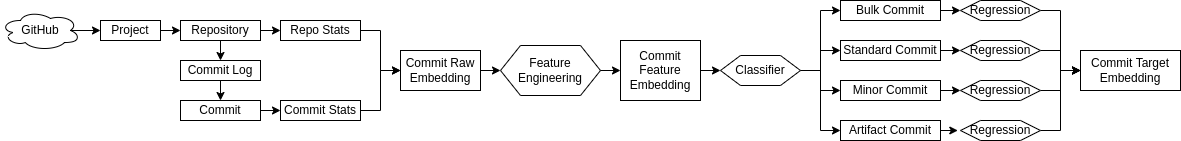

The diagram above was exported from draw.io. Its source (the exported page's mxGraphModel, read from the mxfile embedded in the PNG):
<mxGraphModel dx="1222" dy="1135" grid="1" gridSize="10" guides="1" tooltips="1" connect="1" arrows="1" fold="1" page="1" pageScale="1" pageWidth="850" pageHeight="1100" math="0" shadow="0">
  <root>
    <mxCell id="0" />
    <mxCell id="1" parent="0" />
    <mxCell id="jJdPduzQxarQ1oNrmH4--3" style="edgeStyle=orthogonalEdgeStyle;rounded=0;orthogonalLoop=1;jettySize=auto;html=1;exitX=0.875;exitY=0.5;exitDx=0;exitDy=0;exitPerimeter=0;entryX=0;entryY=0.5;entryDx=0;entryDy=0;" parent="1" source="jJdPduzQxarQ1oNrmH4--1" target="jJdPduzQxarQ1oNrmH4--2" edge="1">
      <mxGeometry relative="1" as="geometry" />
    </mxCell>
    <mxCell id="jJdPduzQxarQ1oNrmH4--1" value="GitHub" style="ellipse;shape=cloud;whiteSpace=wrap;html=1;" parent="1" vertex="1">
      <mxGeometry x="40" y="80" width="80" height="40" as="geometry" />
    </mxCell>
    <mxCell id="jJdPduzQxarQ1oNrmH4--5" style="edgeStyle=orthogonalEdgeStyle;rounded=0;orthogonalLoop=1;jettySize=auto;html=1;exitX=1;exitY=0.5;exitDx=0;exitDy=0;entryX=0;entryY=0.5;entryDx=0;entryDy=0;" parent="1" source="jJdPduzQxarQ1oNrmH4--2" target="jJdPduzQxarQ1oNrmH4--4" edge="1">
      <mxGeometry relative="1" as="geometry" />
    </mxCell>
    <mxCell id="jJdPduzQxarQ1oNrmH4--2" value="Project" style="rounded=0;whiteSpace=wrap;html=1;" parent="1" vertex="1">
      <mxGeometry x="140" y="90" width="60" height="20" as="geometry" />
    </mxCell>
    <mxCell id="jJdPduzQxarQ1oNrmH4--9" style="edgeStyle=orthogonalEdgeStyle;rounded=0;orthogonalLoop=1;jettySize=auto;html=1;exitX=0.5;exitY=1;exitDx=0;exitDy=0;entryX=0.5;entryY=0;entryDx=0;entryDy=0;" parent="1" source="jJdPduzQxarQ1oNrmH4--4" target="jJdPduzQxarQ1oNrmH4--6" edge="1">
      <mxGeometry relative="1" as="geometry" />
    </mxCell>
    <mxCell id="jJdPduzQxarQ1oNrmH4--14" style="edgeStyle=orthogonalEdgeStyle;rounded=0;orthogonalLoop=1;jettySize=auto;html=1;exitX=1;exitY=0.5;exitDx=0;exitDy=0;entryX=0;entryY=0.5;entryDx=0;entryDy=0;" parent="1" source="jJdPduzQxarQ1oNrmH4--4" target="jJdPduzQxarQ1oNrmH4--12" edge="1">
      <mxGeometry relative="1" as="geometry" />
    </mxCell>
    <mxCell id="jJdPduzQxarQ1oNrmH4--4" value="Repository" style="rounded=0;whiteSpace=wrap;html=1;" parent="1" vertex="1">
      <mxGeometry x="220" y="90" width="80" height="20" as="geometry" />
    </mxCell>
    <mxCell id="jJdPduzQxarQ1oNrmH4--10" style="edgeStyle=orthogonalEdgeStyle;rounded=0;orthogonalLoop=1;jettySize=auto;html=1;exitX=0.5;exitY=1;exitDx=0;exitDy=0;entryX=0.5;entryY=0;entryDx=0;entryDy=0;" parent="1" source="jJdPduzQxarQ1oNrmH4--6" target="jJdPduzQxarQ1oNrmH4--7" edge="1">
      <mxGeometry relative="1" as="geometry" />
    </mxCell>
    <mxCell id="jJdPduzQxarQ1oNrmH4--6" value="Commit Log" style="rounded=0;whiteSpace=wrap;html=1;" parent="1" vertex="1">
      <mxGeometry x="220" y="130" width="80" height="20" as="geometry" />
    </mxCell>
    <mxCell id="jJdPduzQxarQ1oNrmH4--15" style="edgeStyle=orthogonalEdgeStyle;rounded=0;orthogonalLoop=1;jettySize=auto;html=1;exitX=1;exitY=0.5;exitDx=0;exitDy=0;entryX=0;entryY=0.5;entryDx=0;entryDy=0;" parent="1" source="jJdPduzQxarQ1oNrmH4--7" target="jJdPduzQxarQ1oNrmH4--11" edge="1">
      <mxGeometry relative="1" as="geometry" />
    </mxCell>
    <mxCell id="jJdPduzQxarQ1oNrmH4--7" value="Commit" style="rounded=0;whiteSpace=wrap;html=1;" parent="1" vertex="1">
      <mxGeometry x="220" y="170" width="80" height="20" as="geometry" />
    </mxCell>
    <mxCell id="jJdPduzQxarQ1oNrmH4--17" style="edgeStyle=orthogonalEdgeStyle;rounded=0;orthogonalLoop=1;jettySize=auto;html=1;exitX=1;exitY=0.5;exitDx=0;exitDy=0;entryX=0;entryY=0.5;entryDx=0;entryDy=0;" parent="1" source="jJdPduzQxarQ1oNrmH4--11" target="jJdPduzQxarQ1oNrmH4--13" edge="1">
      <mxGeometry relative="1" as="geometry" />
    </mxCell>
    <mxCell id="jJdPduzQxarQ1oNrmH4--11" value="Commit Stats" style="rounded=0;whiteSpace=wrap;html=1;" parent="1" vertex="1">
      <mxGeometry x="320" y="170" width="80" height="20" as="geometry" />
    </mxCell>
    <mxCell id="jJdPduzQxarQ1oNrmH4--16" style="edgeStyle=orthogonalEdgeStyle;rounded=0;orthogonalLoop=1;jettySize=auto;html=1;exitX=1;exitY=0.5;exitDx=0;exitDy=0;entryX=0;entryY=0.5;entryDx=0;entryDy=0;" parent="1" source="jJdPduzQxarQ1oNrmH4--12" target="jJdPduzQxarQ1oNrmH4--13" edge="1">
      <mxGeometry relative="1" as="geometry" />
    </mxCell>
    <mxCell id="jJdPduzQxarQ1oNrmH4--12" value="Repo Stats" style="rounded=0;whiteSpace=wrap;html=1;" parent="1" vertex="1">
      <mxGeometry x="320" y="90" width="80" height="20" as="geometry" />
    </mxCell>
    <mxCell id="jJdPduzQxarQ1oNrmH4--19" style="edgeStyle=orthogonalEdgeStyle;rounded=0;orthogonalLoop=1;jettySize=auto;html=1;exitX=1;exitY=0.5;exitDx=0;exitDy=0;entryX=0;entryY=0.5;entryDx=0;entryDy=0;" parent="1" source="jJdPduzQxarQ1oNrmH4--13" target="jJdPduzQxarQ1oNrmH4--47" edge="1">
      <mxGeometry relative="1" as="geometry">
        <mxPoint x="540" y="140" as="targetPoint" />
      </mxGeometry>
    </mxCell>
    <mxCell id="jJdPduzQxarQ1oNrmH4--13" value="Commit Raw Embedding" style="rounded=0;whiteSpace=wrap;html=1;" parent="1" vertex="1">
      <mxGeometry x="440" y="120" width="80" height="40" as="geometry" />
    </mxCell>
    <mxCell id="jJdPduzQxarQ1oNrmH4--30" style="edgeStyle=orthogonalEdgeStyle;rounded=0;orthogonalLoop=1;jettySize=auto;html=1;exitX=1;exitY=0.5;exitDx=0;exitDy=0;entryX=0;entryY=0.5;entryDx=0;entryDy=0;" parent="1" source="jJdPduzQxarQ1oNrmH4--18" target="jJdPduzQxarQ1oNrmH4--20" edge="1">
      <mxGeometry relative="1" as="geometry" />
    </mxCell>
    <mxCell id="jJdPduzQxarQ1oNrmH4--18" value="Commit Feature Embedding" style="rounded=0;whiteSpace=wrap;html=1;" parent="1" vertex="1">
      <mxGeometry x="660" y="110" width="80" height="60" as="geometry" />
    </mxCell>
    <mxCell id="jJdPduzQxarQ1oNrmH4--26" style="edgeStyle=orthogonalEdgeStyle;rounded=0;orthogonalLoop=1;jettySize=auto;html=1;exitX=1;exitY=0.5;exitDx=0;exitDy=0;entryX=0;entryY=0.5;entryDx=0;entryDy=0;" parent="1" source="jJdPduzQxarQ1oNrmH4--20" target="jJdPduzQxarQ1oNrmH4--24" edge="1">
      <mxGeometry relative="1" as="geometry" />
    </mxCell>
    <mxCell id="jJdPduzQxarQ1oNrmH4--27" style="edgeStyle=orthogonalEdgeStyle;rounded=0;orthogonalLoop=1;jettySize=auto;html=1;exitX=1;exitY=0.5;exitDx=0;exitDy=0;entryX=0;entryY=0.5;entryDx=0;entryDy=0;" parent="1" source="jJdPduzQxarQ1oNrmH4--20" target="jJdPduzQxarQ1oNrmH4--22" edge="1">
      <mxGeometry relative="1" as="geometry" />
    </mxCell>
    <mxCell id="jJdPduzQxarQ1oNrmH4--28" style="edgeStyle=orthogonalEdgeStyle;rounded=0;orthogonalLoop=1;jettySize=auto;html=1;exitX=1;exitY=0.5;exitDx=0;exitDy=0;entryX=0;entryY=0.5;entryDx=0;entryDy=0;" parent="1" source="jJdPduzQxarQ1oNrmH4--20" target="jJdPduzQxarQ1oNrmH4--21" edge="1">
      <mxGeometry relative="1" as="geometry" />
    </mxCell>
    <mxCell id="jJdPduzQxarQ1oNrmH4--29" style="edgeStyle=orthogonalEdgeStyle;rounded=0;orthogonalLoop=1;jettySize=auto;html=1;exitX=1;exitY=0.5;exitDx=0;exitDy=0;entryX=0;entryY=0.5;entryDx=0;entryDy=0;" parent="1" source="jJdPduzQxarQ1oNrmH4--20" target="jJdPduzQxarQ1oNrmH4--25" edge="1">
      <mxGeometry relative="1" as="geometry" />
    </mxCell>
    <mxCell id="jJdPduzQxarQ1oNrmH4--20" value="Classifier" style="shape=hexagon;perimeter=hexagonPerimeter2;whiteSpace=wrap;html=1;fixedSize=1;" parent="1" vertex="1">
      <mxGeometry x="760" y="125" width="80" height="30" as="geometry" />
    </mxCell>
    <mxCell id="jJdPduzQxarQ1oNrmH4--39" style="edgeStyle=orthogonalEdgeStyle;rounded=0;orthogonalLoop=1;jettySize=auto;html=1;exitX=1;exitY=0.5;exitDx=0;exitDy=0;entryX=0;entryY=0.5;entryDx=0;entryDy=0;" parent="1" source="jJdPduzQxarQ1oNrmH4--21" target="jJdPduzQxarQ1oNrmH4--32" edge="1">
      <mxGeometry relative="1" as="geometry" />
    </mxCell>
    <mxCell id="jJdPduzQxarQ1oNrmH4--21" value="Bulk Commit" style="rounded=0;whiteSpace=wrap;html=1;" parent="1" vertex="1">
      <mxGeometry x="880" y="70" width="100" height="20" as="geometry" />
    </mxCell>
    <mxCell id="jJdPduzQxarQ1oNrmH4--40" style="edgeStyle=orthogonalEdgeStyle;rounded=0;orthogonalLoop=1;jettySize=auto;html=1;exitX=1;exitY=0.5;exitDx=0;exitDy=0;entryX=0;entryY=0.5;entryDx=0;entryDy=0;" parent="1" source="jJdPduzQxarQ1oNrmH4--22" target="jJdPduzQxarQ1oNrmH4--33" edge="1">
      <mxGeometry relative="1" as="geometry" />
    </mxCell>
    <mxCell id="jJdPduzQxarQ1oNrmH4--22" value="Standard Commit" style="rounded=0;whiteSpace=wrap;html=1;" parent="1" vertex="1">
      <mxGeometry x="880" y="110" width="100" height="20" as="geometry" />
    </mxCell>
    <mxCell id="jJdPduzQxarQ1oNrmH4--41" style="edgeStyle=orthogonalEdgeStyle;rounded=0;orthogonalLoop=1;jettySize=auto;html=1;exitX=1;exitY=0.5;exitDx=0;exitDy=0;entryX=0;entryY=0.5;entryDx=0;entryDy=0;" parent="1" source="jJdPduzQxarQ1oNrmH4--24" target="jJdPduzQxarQ1oNrmH4--34" edge="1">
      <mxGeometry relative="1" as="geometry" />
    </mxCell>
    <mxCell id="jJdPduzQxarQ1oNrmH4--24" value="Minor Commit" style="rounded=0;whiteSpace=wrap;html=1;" parent="1" vertex="1">
      <mxGeometry x="880" y="150" width="100" height="20" as="geometry" />
    </mxCell>
    <mxCell id="jJdPduzQxarQ1oNrmH4--42" style="edgeStyle=orthogonalEdgeStyle;rounded=0;orthogonalLoop=1;jettySize=auto;html=1;exitX=1;exitY=0.5;exitDx=0;exitDy=0;entryX=-0.034;entryY=0.515;entryDx=0;entryDy=0;entryPerimeter=0;" parent="1" source="jJdPduzQxarQ1oNrmH4--25" target="jJdPduzQxarQ1oNrmH4--35" edge="1">
      <mxGeometry relative="1" as="geometry" />
    </mxCell>
    <mxCell id="jJdPduzQxarQ1oNrmH4--25" value="Artifact Commit" style="rounded=0;whiteSpace=wrap;html=1;" parent="1" vertex="1">
      <mxGeometry x="880" y="190" width="100" height="20" as="geometry" />
    </mxCell>
    <mxCell id="jJdPduzQxarQ1oNrmH4--43" style="edgeStyle=orthogonalEdgeStyle;rounded=0;orthogonalLoop=1;jettySize=auto;html=1;exitX=1;exitY=0.5;exitDx=0;exitDy=0;entryX=0;entryY=0.5;entryDx=0;entryDy=0;" parent="1" source="jJdPduzQxarQ1oNrmH4--32" target="jJdPduzQxarQ1oNrmH4--38" edge="1">
      <mxGeometry relative="1" as="geometry" />
    </mxCell>
    <mxCell id="jJdPduzQxarQ1oNrmH4--32" value="Regression" style="shape=hexagon;perimeter=hexagonPerimeter2;whiteSpace=wrap;html=1;fixedSize=1;" parent="1" vertex="1">
      <mxGeometry x="1000" y="70" width="80" height="20" as="geometry" />
    </mxCell>
    <mxCell id="jJdPduzQxarQ1oNrmH4--44" style="edgeStyle=orthogonalEdgeStyle;rounded=0;orthogonalLoop=1;jettySize=auto;html=1;exitX=1;exitY=0.5;exitDx=0;exitDy=0;entryX=0;entryY=0.5;entryDx=0;entryDy=0;" parent="1" source="jJdPduzQxarQ1oNrmH4--33" target="jJdPduzQxarQ1oNrmH4--38" edge="1">
      <mxGeometry relative="1" as="geometry" />
    </mxCell>
    <mxCell id="jJdPduzQxarQ1oNrmH4--33" value="Regression" style="shape=hexagon;perimeter=hexagonPerimeter2;whiteSpace=wrap;html=1;fixedSize=1;" parent="1" vertex="1">
      <mxGeometry x="1000" y="110" width="80" height="20" as="geometry" />
    </mxCell>
    <mxCell id="jJdPduzQxarQ1oNrmH4--45" style="edgeStyle=orthogonalEdgeStyle;rounded=0;orthogonalLoop=1;jettySize=auto;html=1;exitX=1;exitY=0.5;exitDx=0;exitDy=0;entryX=0;entryY=0.5;entryDx=0;entryDy=0;" parent="1" source="jJdPduzQxarQ1oNrmH4--34" target="jJdPduzQxarQ1oNrmH4--38" edge="1">
      <mxGeometry relative="1" as="geometry" />
    </mxCell>
    <mxCell id="jJdPduzQxarQ1oNrmH4--34" value="Regression" style="shape=hexagon;perimeter=hexagonPerimeter2;whiteSpace=wrap;html=1;fixedSize=1;" parent="1" vertex="1">
      <mxGeometry x="1000" y="150" width="80" height="20" as="geometry" />
    </mxCell>
    <mxCell id="jJdPduzQxarQ1oNrmH4--46" style="edgeStyle=orthogonalEdgeStyle;rounded=0;orthogonalLoop=1;jettySize=auto;html=1;exitX=1;exitY=0.5;exitDx=0;exitDy=0;entryX=0;entryY=0.5;entryDx=0;entryDy=0;" parent="1" source="jJdPduzQxarQ1oNrmH4--35" target="jJdPduzQxarQ1oNrmH4--38" edge="1">
      <mxGeometry relative="1" as="geometry" />
    </mxCell>
    <mxCell id="jJdPduzQxarQ1oNrmH4--35" value="Regression" style="shape=hexagon;perimeter=hexagonPerimeter2;whiteSpace=wrap;html=1;fixedSize=1;" parent="1" vertex="1">
      <mxGeometry x="1000" y="190" width="80" height="20" as="geometry" />
    </mxCell>
    <mxCell id="jJdPduzQxarQ1oNrmH4--37" style="edgeStyle=orthogonalEdgeStyle;rounded=0;orthogonalLoop=1;jettySize=auto;html=1;exitX=1;exitY=0.5;exitDx=0;exitDy=0;entryX=0;entryY=0.5;entryDx=0;entryDy=0;" parent="1" source="jJdPduzQxarQ1oNrmH4--47" target="jJdPduzQxarQ1oNrmH4--18" edge="1">
      <mxGeometry relative="1" as="geometry">
        <mxPoint x="650" y="140" as="sourcePoint" />
      </mxGeometry>
    </mxCell>
    <mxCell id="jJdPduzQxarQ1oNrmH4--38" value="Commit Target Embedding" style="rounded=0;whiteSpace=wrap;html=1;" parent="1" vertex="1">
      <mxGeometry x="1120" y="120" width="100" height="40" as="geometry" />
    </mxCell>
    <mxCell id="jJdPduzQxarQ1oNrmH4--47" value="Feature Engineering" style="shape=hexagon;perimeter=hexagonPerimeter2;whiteSpace=wrap;html=1;fixedSize=1;" parent="1" vertex="1">
      <mxGeometry x="540" y="115" width="100" height="50" as="geometry" />
    </mxCell>
  </root>
</mxGraphModel>